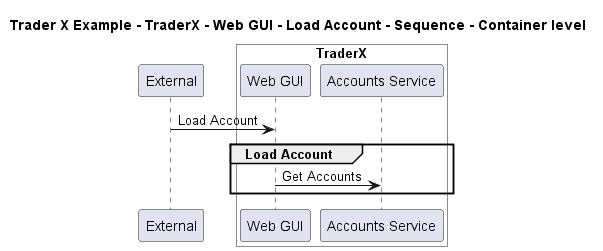

The diagram above was rendered by PlantUML. Its source (embedded in the PNG):
@startuml

title Trader X Example - TraderX - Web GUI - Load Account - Sequence - Container level

participant "External" as C4InterFlow.SoftwareSystems.ExternalSystem

box "TraderX" #White
    participant "Web GUI" as TraderXExample.SoftwareSystems.TraderX.Containers.WebGUI
    participant "Accounts Service" as TraderXExample.SoftwareSystems.TraderX.Containers.AccountsService
end box


C4InterFlow.SoftwareSystems.ExternalSystem -> TraderXExample.SoftwareSystems.TraderX.Containers.WebGUI : Load Account
group Load Account
TraderXExample.SoftwareSystems.TraderX.Containers.WebGUI -> TraderXExample.SoftwareSystems.TraderX.Containers.AccountsService : Get Accounts
end


@enduml